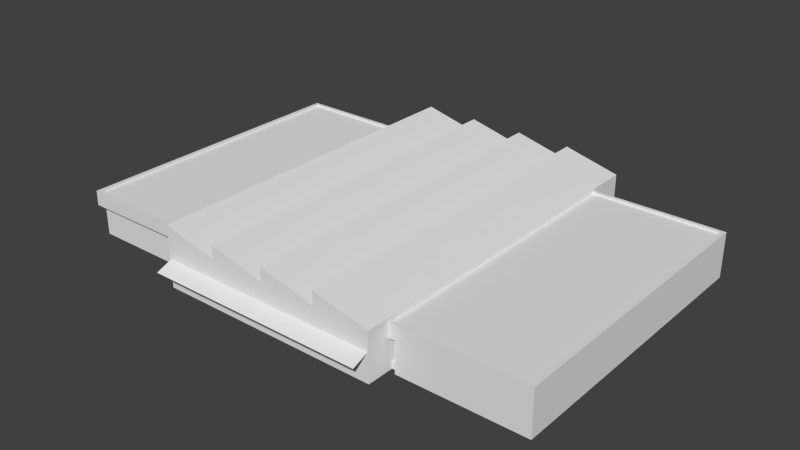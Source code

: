 # Source: distribution_1.blend  (saved by Blender 2.76.0; exported with 4.5.12 LTS)
import bpy
from mathutils import Matrix  # noqa: F401  (used for matrix-valued properties, if any)

bpy.ops.wm.read_factory_settings(use_empty=True)
scene = bpy.context.scene
scene.name = 'Scene'

# ---- collections
col_collection_2 = bpy.data.collections.new('Collection 2'); scene.collection.children.link(col_collection_2)

# ---- world
world_world = bpy.data.worlds.new('World'); scene.world = world_world
world_world.color = (0.05088, 0.05088, 0.05088)
world_world.use_sun_shadow = False
world_world.sun_shadow_jitter_overblur = 0.0
world_world.cycles.sampling_method = 'MANUAL'
world_world.cycles.sample_map_resolution = 256

# ---- meshes
me_cube_002 = bpy.data.meshes.new('Cube.002')
me_cube_002.from_pydata([(-6.321, -3.831, -0.00138), (-6.46, -3.948, 1.192), (-6.46, 3.948, -0.003318), (-6.46, 3.948, 1.192), (6.483, -3.948, -0.003318), (6.483, -3.948, 1.192), (6.483, 3.948, -0.003318), (6.483, 3.948, 1.192), (-6.354, -3.859, 1.192), (-6.354, 3.859, 1.192), (6.383, 3.859, 1.192), (6.383, -3.859, 1.192), (-6.354, -3.859, 1.134), (-6.354, 3.859, 1.134), (6.383, 3.859, 1.134), (6.383, -3.859, 1.134), (-3.305, 3.948, 1.192), (0.013, 3.948, 1.192), (0.013, 3.948, -0.003318), (-3.305, 3.948, -0.003318), (0.013, -3.948, 1.192), (-3.305, -3.948, 1.192), (-3.305, -3.948, -0.003318), (0.013, -3.948, -0.003318), (-3.305, 3.859, 1.192), (0.013, 3.859, 1.192), (0.013, -3.859, 1.192), (-3.305, -3.859, 1.192), (-3.305, 3.859, 1.134), (0.013, 3.859, 1.134), (0.013, -3.859, 1.134), (-3.305, -3.859, 1.134), (-0.1479, -3.948, 0.7999), (-3.175, -3.948, 0.7999), (-3.175, -3.948, -0.002717), (-0.1479, -3.948, -0.002717), (-0.1479, -3.806, 0.7999), (-3.175, -3.806, 0.7999), (-3.175, -3.806, -0.002717), (-0.1479, -3.806, -0.002717), (-2.712, -3.825, 0.1783), (-3.179, -3.826, 0.8284), (-3.179, -3.826, -0.002717), (-3.139, -3.825, 0.1783), (-2.672, -3.826, -0.002717), (-2.712, -3.825, 0.6403), (-3.139, -3.825, 0.6403), (-3.139, -3.742, 0.6403), (-3.139, -3.742, 0.1783), (-2.712, -3.742, 0.6403), (-2.712, -3.742, 0.1783), (-1.192, -3.825, 0.1783), (-1.659, -3.826, -0.002717), (-1.619, -3.825, 0.1783), (-1.152, -3.826, -0.002717), (-1.192, -3.825, 0.6403), (-1.619, -3.825, 0.6403), (-1.619, -3.742, 0.6403), (-1.619, -3.742, 0.1783), (-1.192, -3.742, 0.6403), (-1.192, -3.742, 0.1783), (-1.699, -3.742, 0.1783), (-1.699, -3.742, 0.6403), (-2.125, -3.742, 0.1783), (-2.125, -3.742, 0.6403), (-2.125, -3.825, 0.6403), (-1.699, -3.825, 0.6403), (-1.659, -3.826, 0.8284), (-2.125, -3.825, 0.1783), (-2.165, -3.826, -0.002717), (-2.165, -3.826, 0.8284), (-1.699, -3.825, 0.1783), (-2.205, -3.742, 0.1783), (-2.205, -3.742, 0.6403), (-2.632, -3.742, 0.1783), (-2.632, -3.742, 0.6403), (-2.632, -3.825, 0.6403), (-2.205, -3.825, 0.6403), (-2.632, -3.825, 0.1783), (-2.672, -3.826, 0.8284), (-2.205, -3.825, 0.1783), (-0.1783, -3.825, 0.1783), (-0.6451, -3.826, 0.8284), (-0.6052, -3.825, 0.1783), (-0.1384, -3.826, 0.8284), (-0.1384, -3.826, -0.002717), (-0.1783, -3.825, 0.6403), (-0.6052, -3.825, 0.6403), (-0.6052, -3.742, 0.6403), (-0.6052, -3.742, 0.1783), (-0.1783, -3.742, 0.6403), (-0.1783, -3.742, 0.1783), (-0.685, -3.742, 0.1783), (-0.685, -3.742, 0.6403), (-1.112, -3.742, 0.1783), (-1.112, -3.742, 0.6403), (-1.112, -3.825, 0.6403), (-0.685, -3.825, 0.6403), (-0.6451, -3.826, -0.002717), (-1.112, -3.825, 0.1783), (-1.152, -3.826, 0.8284), (-0.685, -3.825, 0.1783), (-6.46, -1.089, 1.192), (-6.46, -1.089, -0.003318), (6.483, -1.089, 1.192), (6.483, -1.089, -0.003318), (-6.354, -1.089, 1.192), (6.383, -1.089, 1.192), (-6.354, -1.089, 1.134), (6.383, -1.089, 1.134), (0.013, -1.089, 1.134), (-3.305, -1.089, 1.134), (-6.46, -3.948, 0.7999), (-6.46, -1.251, -0.00138), (-3.456, -3.948, 0.7999), (-3.456, -3.948, -0.00138), (-6.46, -1.251, 0.7999), (-6.321, -3.831, 0.7999), (-6.321, -1.253, -0.00138), (-3.456, -3.831, 0.7999), (-3.456, -3.831, -0.00138), (-6.321, -1.253, 0.7999), (-6.46, 1.429, 1.192), (-6.354, 1.385, 1.192), (-6.354, 1.385, 1.134), (-6.46, 1.429, -0.003318), (0.013, 1.385, 1.134), (-3.305, 1.385, 1.134), (3.33, 3.948, 1.192), (3.33, 3.948, -0.003318), (3.33, -3.948, 1.192), (3.33, -3.948, -0.003318), (3.33, 3.859, 1.192), (3.33, -3.859, 1.192), (3.33, 3.859, 1.134), (3.33, -3.859, 1.134), (3.17, -3.948, 0.7999), (0.1422, -3.948, 0.7999), (0.1422, -3.948, -0.002717), (3.17, -3.948, -0.002717), (3.17, -3.806, 0.7999), (0.1422, -3.806, 0.7999), (0.1422, -3.806, -0.002717), (3.17, -3.806, -0.002717), (0.6055, -3.825, 0.1783), (0.1386, -3.826, 0.8284), (0.1386, -3.826, -0.002717), (0.1786, -3.825, 0.1783), (0.6454, -3.826, -0.002717), (0.6055, -3.825, 0.6403), (0.1786, -3.825, 0.6403), (0.1786, -3.742, 0.6403), (0.1786, -3.742, 0.1783), (0.6055, -3.742, 0.6403), (0.6055, -3.742, 0.1783), (2.126, -3.825, 0.1783), (1.659, -3.826, -0.002717), (1.699, -3.825, 0.1783), (2.166, -3.826, -0.002717), (2.126, -3.825, 0.6403), (1.699, -3.825, 0.6403), (1.699, -3.742, 0.6403), (1.699, -3.742, 0.1783), (2.126, -3.742, 0.6403), (2.126, -3.742, 0.1783), (1.619, -3.742, 0.1783), (1.619, -3.742, 0.6403), (1.192, -3.742, 0.1783), (1.192, -3.742, 0.6403), (1.192, -3.825, 0.6403), (1.619, -3.825, 0.6403), (1.659, -3.826, 0.8284), (1.192, -3.825, 0.1783), (1.152, -3.826, -0.002717), (1.152, -3.826, 0.8284), (1.619, -3.825, 0.1783), (1.112, -3.742, 0.1783), (1.112, -3.742, 0.6403), (0.6853, -3.742, 0.1783), (0.6853, -3.742, 0.6403), (0.6853, -3.825, 0.6403), (1.112, -3.825, 0.6403), (0.6853, -3.825, 0.1783), (0.6454, -3.826, 0.8284), (1.112, -3.825, 0.1783), (3.139, -3.825, 0.1783), (2.672, -3.826, 0.8284), (2.712, -3.825, 0.1783), (3.179, -3.826, 0.8284), (3.179, -3.826, -0.002717), (3.139, -3.825, 0.6403), (2.712, -3.825, 0.6403), (2.712, -3.742, 0.6403), (2.712, -3.742, 0.1783), (3.139, -3.742, 0.6403), (3.139, -3.742, 0.1783), (2.632, -3.742, 0.1783), (2.632, -3.742, 0.6403), (2.205, -3.742, 0.1783), (2.205, -3.742, 0.6403), (2.205, -3.825, 0.6403), (2.632, -3.825, 0.6403), (2.672, -3.826, -0.002717), (2.205, -3.825, 0.1783), (2.166, -3.826, 0.8284), (2.632, -3.825, 0.1783), (3.33, -1.089, 1.134), (3.33, 1.385, 1.134), (6.483, 1.429, -0.003318), (6.483, 1.429, 1.192), (6.383, 1.385, 1.192), (6.383, 1.385, 1.134)], [], [(122, 3, 2, 125), (104, 5, 4, 105), (117, 121, 118, 0), (16, 3, 9, 24), (209, 7, 10, 210), (102, 1, 8, 106), (127, 28, 13, 124), (24, 9, 13, 28), (210, 10, 14, 211), (106, 8, 12, 108), (25, 24, 28, 29), (126, 29, 28, 127), (17, 16, 24, 25), (8, 27, 31, 12), (27, 26, 30, 31), (1, 21, 27, 8), (21, 20, 26, 27), (3, 16, 19, 2), (81, 86, 90, 91), (35, 32, 36, 39), (20, 21, 33, 32), (21, 22, 34, 33), (23, 20, 32, 35), (32, 33, 37, 36), (33, 34, 38, 37), (40, 45, 49, 50), (49, 47, 48, 50), (41, 42, 43, 46), (42, 44, 40, 43), (79, 44, 78, 76), (69, 70, 77, 80), (45, 46, 47, 49), (46, 43, 48, 47), (43, 40, 50, 48), (51, 55, 59, 60), (59, 57, 58, 60), (100, 67, 56, 55), (52, 54, 51, 53), (98, 82, 97, 101), (54, 100, 55, 51), (55, 56, 57, 59), (56, 53, 58, 57), (53, 51, 60, 58), (68, 71, 61, 63), (65, 68, 63, 64), (66, 65, 64, 62), (67, 70, 65, 66), (70, 69, 68, 65), (62, 64, 63, 61), (71, 66, 62, 61), (78, 80, 72, 74), (76, 78, 74, 75), (77, 76, 75, 73), (82, 100, 96, 97), (70, 79, 76, 77), (67, 52, 53, 56), (44, 69, 80, 78), (73, 75, 74, 72), (80, 77, 73, 72), (90, 88, 89, 91), (100, 54, 99, 96), (54, 98, 101, 99), (85, 84, 86, 81), (84, 82, 87, 86), (86, 87, 88, 90), (87, 83, 89, 88), (83, 81, 91, 89), (99, 101, 92, 94), (96, 99, 94, 95), (97, 96, 95, 93), (98, 85, 81, 83), (82, 98, 83, 87), (69, 52, 71, 68), (52, 67, 66, 71), (93, 95, 94, 92), (101, 97, 93, 92), (17, 18, 19, 16), (30, 110, 111, 31), (79, 41, 46, 45), (44, 79, 45, 40), (123, 106, 108, 124), (11, 107, 109, 15), (31, 111, 108, 12), (122, 102, 106, 123), (5, 104, 107, 11), (209, 104, 105, 208), (119, 117, 0, 120), (112, 116, 121, 117), (102, 103, 113, 116), (1, 102, 116, 112), (21, 1, 112, 114), (22, 21, 114, 115), (116, 113, 118, 121), (115, 114, 119, 120), (114, 112, 117, 119), (3, 122, 123, 9), (9, 123, 124, 13), (110, 126, 127, 111), (111, 127, 124, 108), (102, 122, 125, 103), (185, 190, 194, 195), (139, 136, 140, 143), (131, 130, 136, 139), (136, 137, 141, 140), (137, 138, 142, 141), (144, 149, 153, 154), (153, 151, 152, 154), (145, 146, 147, 150), (146, 148, 144, 147), (183, 148, 182, 180), (173, 174, 181, 184), (149, 150, 151, 153), (150, 147, 152, 151), (147, 144, 154, 152), (155, 159, 163, 164), (163, 161, 162, 164), (204, 171, 160, 159), (156, 158, 155, 157), (202, 186, 201, 205), (158, 204, 159, 155), (159, 160, 161, 163), (160, 157, 162, 161), (157, 155, 164, 162), (172, 175, 165, 167), (169, 172, 167, 168), (170, 169, 168, 166), (171, 174, 169, 170), (174, 173, 172, 169), (166, 168, 167, 165), (175, 170, 166, 165), (182, 184, 176, 178), (180, 182, 178, 179), (181, 180, 179, 177), (186, 204, 200, 201), (174, 183, 180, 181), (171, 156, 157, 160), (148, 173, 184, 182), (177, 179, 178, 176), (184, 181, 177, 176), (194, 192, 193, 195), (204, 158, 203, 200), (158, 202, 205, 203), (189, 188, 190, 185), (188, 186, 191, 190), (190, 191, 192, 194), (191, 187, 193, 192), (187, 185, 195, 193), (203, 205, 196, 198), (200, 203, 198, 199), (201, 200, 199, 197), (202, 189, 185, 187), (186, 202, 187, 191), (173, 156, 175, 172), (156, 171, 170, 175), (197, 199, 198, 196), (205, 201, 197, 196), (183, 145, 150, 149), (148, 183, 149, 144), (132, 25, 29, 134), (207, 134, 29, 126), (128, 17, 25, 132), (26, 133, 135, 30), (20, 130, 133, 26), (130, 20, 137, 136), (20, 23, 138, 137), (128, 129, 18, 17), (135, 206, 110, 30), (206, 207, 126, 110), (7, 209, 208, 6), (107, 210, 211, 109), (104, 209, 210, 107), (128, 7, 6, 129), (130, 5, 11, 133), (133, 11, 15, 135), (10, 132, 134, 14), (211, 14, 134, 207), (7, 128, 132, 10), (5, 130, 131, 4), (15, 109, 206, 135), (109, 211, 207, 206)])
_uv = me_cube_002.uv_layers.new(name='UVMap')
_uv.uv.foreach_set('vector', [0.2508, 0.1347, 0.04244, 0.1347, 0.04244, 0.023, 0.2508, 0.023, 0.4031, 0.1406, 0.002404, 0.1406, 0.002404, 0.001465, 0.4031, 0.001465, 0.4099, 0.1256, 0.7795, 0.1256, 0.7795, 0.01068, 0.4099, 0.01068, 0.3081, 0.1162, 0.373, 0.1162, 0.373, 0.1811, 0.3081, 0.1811, 0.3609, 0.1233, 0.3845, 0.1233, 0.3845, 0.1705, 0.3609, 0.1705, 0.3073, 0.1153, 0.3722, 0.1153, 0.3722, 0.1802, 0.3073, 0.1802, 0.3956, 0.9842, 0.0003145, 0.9842, 0.0003147, 0.2459, 0.3956, 0.2459, 0.3331, 0.1334, 0.3711, 0.1334, 0.3711, 0.1714, 0.3331, 0.1714, 0.3632, 0.1244, 0.3868, 0.1244, 0.3868, 0.1716, 0.3632, 0.1716, 0.335, 0.1326, 0.373, 0.1326, 0.373, 0.1706, 0.335, 0.1706, 0.3343, 0.1324, 0.3723, 0.1324, 0.3723, 0.1704, 0.3343, 0.1704, 0.4154, 0.2699, 0.0008506, 0.2699, 0.0008506, 0.9888, 0.4154, 0.9888, 0.3065, 0.1176, 0.3714, 0.1176, 0.3714, 0.1825, 0.3065, 0.1825, 0.3343, 0.1324, 0.3723, 0.1324, 0.3723, 0.1704, 0.3343, 0.1704, 0.346, 0.1368, 0.3485, 0.1368, 0.3485, 0.1393, 0.346, 0.1393, 0.3065, 0.1176, 0.3714, 0.1176, 0.3714, 0.1825, 0.3065, 0.1825, 0.3669, 0.1677, 0.3284, 0.1677, 0.3284, 0.1292, 0.3669, 0.1292, 0.388, 0.1347, 0.01837, 0.1347, 0.01837, 0.02299, 0.388, 0.02299, 0.3724, 0.02709, 0.3724, 0.08132, 0.3627, 0.08132, 0.3627, 0.02709, 0.3868, 0.005845, 0.3868, 0.1, 0.3702, 0.1, 0.3702, 0.005845, 0.3288, 0.1347, 0.05426, 0.1347, 0.06496, 0.09818, 0.3155, 0.09818, 0.05426, 0.1347, 0.05426, 0.02299, 0.06496, 0.02299, 0.06496, 0.09818, 0.3288, 0.02299, 0.3288, 0.1347, 0.3155, 0.09818, 0.3155, 0.02299, 0.0, 0.0, 1.0, 0.0, 1.0, 1.0, 0.0, 1.0, 0.3727, 0.1037, 0.3727, 0.004199, 0.3903, 0.004199, 0.3903, 0.1037, 0.3724, 0.02709, 0.3724, 0.08132, 0.3627, 0.08132, 0.3627, 0.02709, 0.9878, 0.1821, 0.8418, 0.1821, 0.8418, 0.007959, 0.9878, 0.007959, 0.03493, 0.1059, 0.03493, 0.009271, 0.03957, 0.03032, 0.03957, 0.08406, 0.03493, 0.009271, 0.09387, 0.009271, 0.08922, 0.03032, 0.03957, 0.03032, 0.09387, 0.1059, 0.09387, 0.009271, 0.09851, 0.03032, 0.09851, 0.08406, 0.1528, 0.009271, 0.1528, 0.1059, 0.1482, 0.08406, 0.1482, 0.03032, 0.0, 0.0, 1.0, 0.0, 1.0, 1.0, 0.0, 1.0, 0.388, 0.08395, 0.388, 0.02665, 0.3982, 0.02665, 0.3982, 0.08395, 0.0, 0.0, 1.0, 0.0, 1.0, 1.0, 0.0, 1.0, 0.3724, 0.02709, 0.3724, 0.08132, 0.3627, 0.08132, 0.3627, 0.02709, 0.9878, 0.1821, 0.8418, 0.1821, 0.8418, 0.007959, 0.9878, 0.007959, 0.2707, 0.1059, 0.2117, 0.1059, 0.2164, 0.08406, 0.266, 0.08406, 0.2117, 0.009271, 0.2707, 0.009271, 0.266, 0.03032, 0.2164, 0.03032, 0.3296, 0.009271, 0.3296, 0.1059, 0.325, 0.08406, 0.325, 0.03032, 0.2707, 0.009271, 0.2707, 0.1059, 0.266, 0.08406, 0.266, 0.03032, 0.0, 0.0, 1.0, 0.0, 1.0, 1.0, 0.0, 1.0, 0.388, 0.08395, 0.388, 0.02665, 0.3982, 0.02665, 0.3982, 0.08395, 0.0, 0.0, 1.0, 0.0, 1.0, 1.0, 0.0, 1.0, 0.0, 0.0, 1.0, 0.0, 1.0, 1.0, 0.0, 1.0, 0.388, 0.08395, 0.388, 0.02665, 0.3982, 0.02665, 0.3982, 0.08395, 0.0, 0.0, 1.0, 0.0, 1.0, 1.0, 0.0, 1.0, 0.2117, 0.1059, 0.1528, 0.1059, 0.1574, 0.08406, 0.2071, 0.08406, 0.1528, 0.1059, 0.1528, 0.009271, 0.1574, 0.03032, 0.1574, 0.08406, 0.9878, 0.1821, 0.8418, 0.1821, 0.8418, 0.007959, 0.9878, 0.007959, 0.3724, 0.02709, 0.3724, 0.08132, 0.3627, 0.08132, 0.3627, 0.02709, 0.0, 0.0, 1.0, 0.0, 1.0, 1.0, 0.0, 1.0, 0.388, 0.08395, 0.388, 0.02665, 0.3982, 0.02665, 0.3982, 0.08395, 0.0, 0.0, 1.0, 0.0, 1.0, 1.0, 0.0, 1.0, 0.3296, 0.1059, 0.2707, 0.1059, 0.2753, 0.08406, 0.325, 0.08406, 0.1528, 0.1059, 0.09387, 0.1059, 0.09851, 0.08406, 0.1482, 0.08406, 0.2117, 0.1059, 0.2117, 0.009271, 0.2164, 0.03032, 0.2164, 0.08406, 0.09387, 0.009271, 0.1528, 0.009271, 0.1482, 0.03032, 0.09851, 0.03032, 0.9878, 0.1821, 0.8418, 0.1821, 0.8418, 0.007959, 0.9878, 0.007959, 0.3724, 0.02709, 0.3724, 0.08132, 0.3627, 0.08132, 0.3627, 0.02709, 0.9878, 0.1821, 0.8418, 0.1821, 0.8418, 0.007959, 0.9878, 0.007959, 0.2707, 0.1059, 0.2707, 0.009271, 0.2753, 0.03032, 0.2753, 0.08406, 0.2707, 0.009271, 0.3296, 0.009271, 0.325, 0.03032, 0.2753, 0.03032, 0.3886, 0.009271, 0.3886, 0.1059, 0.3839, 0.08406, 0.3839, 0.03032, 0.3886, 0.1059, 0.3296, 0.1059, 0.3343, 0.08406, 0.3839, 0.08406, 0.0, 0.0, 1.0, 0.0, 1.0, 1.0, 0.0, 1.0, 0.388, 0.08395, 0.388, 0.02665, 0.3982, 0.02665, 0.3982, 0.08395, 0.0, 0.0, 1.0, 0.0, 1.0, 1.0, 0.0, 1.0, 0.0, 0.0, 1.0, 0.0, 1.0, 1.0, 0.0, 1.0, 0.388, 0.08395, 0.388, 0.02665, 0.3982, 0.02665, 0.3982, 0.08395, 0.0, 0.0, 1.0, 0.0, 1.0, 1.0, 0.0, 1.0, 0.3296, 0.009271, 0.3886, 0.009271, 0.3839, 0.03032, 0.3343, 0.03032, 0.3296, 0.1059, 0.3296, 0.009271, 0.3343, 0.03032, 0.3343, 0.08406, 0.1528, 0.009271, 0.2117, 0.009271, 0.2071, 0.03032, 0.1574, 0.03032, 0.2117, 0.009271, 0.2117, 0.1059, 0.2071, 0.08406, 0.2071, 0.03032, 0.9878, 0.1821, 0.8418, 0.1821, 0.8418, 0.007959, 0.9878, 0.007959, 0.3724, 0.02709, 0.3724, 0.08132, 0.3627, 0.08132, 0.3627, 0.02709, 0.04648, 0.1347, 0.04648, 0.023, 0.321, 0.023, 0.321, 0.1347, 0.0006576, 0.2512, 0.4261, 0.2512, 0.4261, 0.9905, 0.0006574, 0.9905, 0.09387, 0.1059, 0.03493, 0.1059, 0.03957, 0.08406, 0.08922, 0.08406, 0.09387, 0.009271, 0.09387, 0.1059, 0.08922, 0.08406, 0.08922, 0.03032, 0.3533, 0.1324, 0.3723, 0.1324, 0.3723, 0.1704, 0.3533, 0.1704, 0.3394, 0.1231, 0.3866, 0.1231, 0.3866, 0.1703, 0.3394, 0.1703, 0.0008946, 0.9897, 0.4578, 0.9897, 0.4578, 0.245, 0.0008945, 0.245, 0.339, 0.1176, 0.3714, 0.1176, 0.3714, 0.1825, 0.339, 0.1825, 0.3394, 0.1231, 0.3866, 0.1231, 0.3866, 0.1703, 0.3394, 0.1703, 0.4031, 0.1406, 0.002404, 0.1406, 0.002404, 0.001456, 0.4031, 0.001456, 0.8372, 0.1268, 0.4101, 0.1266, 0.4101, 0.008638, 0.8372, 0.008839, 0.0, 0.0, 1.0, 0.0, 1.0, 1.0, 0.0, 1.0, 0.08024, 0.1347, 0.08024, 0.023, 0.09365, 0.023, 0.09365, 0.09783, 0.3168, 0.1347, 0.08024, 0.1347, 0.09365, 0.09783, 0.3168, 0.09783, 0.2933, 0.1347, 0.03228, 0.1347, 0.03228, 0.09772, 0.2808, 0.09772, 0.2933, 0.02299, 0.2933, 0.1347, 0.2808, 0.09772, 0.2808, 0.02299, 0.0, 0.0, 1.0, 0.0, 1.0, 1.0, 0.0, 1.0, 0.3868, 0.006002, 0.3868, 0.1001, 0.3731, 0.1001, 0.3731, 0.006002, 0.0, 0.0, 1.0, 0.0, 1.0, 1.0, 0.0, 1.0, 0.3065, 0.1176, 0.339, 0.1176, 0.339, 0.1825, 0.3065, 0.1825, 0.3343, 0.1324, 0.3533, 0.1324, 0.3533, 0.1704, 0.3343, 0.1704, 0.3593, 0.2896, 0.6203, 0.2896, 0.6203, 0.6396, 0.3593, 0.6396, 0.3593, 0.2588, 0.6203, 0.2588, 0.6203, 1.001, 0.3593, 1.001, 0.255, 0.1347, 0.04657, 0.1347, 0.04657, 0.023, 0.255, 0.023, 0.3724, 0.02709, 0.3724, 0.08132, 0.3627, 0.08132, 0.3627, 0.02709, 0.3868, 0.005845, 0.3868, 0.1, 0.3702, 0.1, 0.3702, 0.005845, 0.3288, 0.02299, 0.3288, 0.1347, 0.3155, 0.09818, 0.3155, 0.02299, 0.0, 0.0, 1.0, 0.0, 1.0, 1.0, 0.0, 1.0, 0.3727, 0.1037, 0.3727, 0.004199, 0.3903, 0.004199, 0.3903, 0.1037, 0.3724, 0.02709, 0.3724, 0.08132, 0.3627, 0.08132, 0.3627, 0.02709, 0.9878, 0.1821, 0.8418, 0.1821, 0.8418, 0.007959, 0.9878, 0.007959, 0.03493, 0.1059, 0.03493, 0.009271, 0.03957, 0.03032, 0.03957, 0.08406, 0.03493, 0.009271, 0.09387, 0.009271, 0.08922, 0.03032, 0.03957, 0.03032, 0.09387, 0.1059, 0.09387, 0.009271, 0.09851, 0.03032, 0.09851, 0.08406, 0.1528, 0.009271, 0.1528, 0.1059, 0.1482, 0.08406, 0.1482, 0.03032, 0.0, 0.0, 1.0, 0.0, 1.0, 1.0, 0.0, 1.0, 0.388, 0.08395, 0.388, 0.02665, 0.3982, 0.02665, 0.3982, 0.08395, 0.0, 0.0, 1.0, 0.0, 1.0, 1.0, 0.0, 1.0, 0.3724, 0.02709, 0.3724, 0.08132, 0.3627, 0.08132, 0.3627, 0.02709, 0.9878, 0.1821, 0.8418, 0.1821, 0.8418, 0.007959, 0.9878, 0.007959, 0.2707, 0.1059, 0.2117, 0.1059, 0.2164, 0.08406, 0.266, 0.08406, 0.2117, 0.009271, 0.2707, 0.009271, 0.266, 0.03032, 0.2164, 0.03032, 0.3296, 0.009271, 0.3296, 0.1059, 0.325, 0.08406, 0.325, 0.03032, 0.2707, 0.009271, 0.2707, 0.1059, 0.266, 0.08406, 0.266, 0.03032, 0.0, 0.0, 1.0, 0.0, 1.0, 1.0, 0.0, 1.0, 0.388, 0.08395, 0.388, 0.02665, 0.3982, 0.02665, 0.3982, 0.08395, 0.0, 0.0, 1.0, 0.0, 1.0, 1.0, 0.0, 1.0, 0.0, 0.0, 1.0, 0.0, 1.0, 1.0, 0.0, 1.0, 0.388, 0.08395, 0.388, 0.02665, 0.3982, 0.02665, 0.3982, 0.08395, 0.0, 0.0, 1.0, 0.0, 1.0, 1.0, 0.0, 1.0, 0.2117, 0.1059, 0.1528, 0.1059, 0.1574, 0.08406, 0.2071, 0.08406, 0.1528, 0.1059, 0.1528, 0.009271, 0.1574, 0.03032, 0.1574, 0.08406, 0.9878, 0.1821, 0.8418, 0.1821, 0.8418, 0.007959, 0.9878, 0.007959, 0.3724, 0.02709, 0.3724, 0.08132, 0.3627, 0.08132, 0.3627, 0.02709, 0.0, 0.0, 1.0, 0.0, 1.0, 1.0, 0.0, 1.0, 0.388, 0.08395, 0.388, 0.02665, 0.3982, 0.02665, 0.3982, 0.08395, 0.0, 0.0, 1.0, 0.0, 1.0, 1.0, 0.0, 1.0, 0.3296, 0.1059, 0.2707, 0.1059, 0.2753, 0.08406, 0.325, 0.08406, 0.1528, 0.1059, 0.09387, 0.1059, 0.09851, 0.08406, 0.1482, 0.08406, 0.2117, 0.1059, 0.2117, 0.009271, 0.2164, 0.03032, 0.2164, 0.08406, 0.09387, 0.009271, 0.1528, 0.009271, 0.1482, 0.03032, 0.09851, 0.03032, 0.9878, 0.1821, 0.8418, 0.1821, 0.8418, 0.007959, 0.9878, 0.007959, 0.3724, 0.02709, 0.3724, 0.08132, 0.3627, 0.08132, 0.3627, 0.02709, 0.9878, 0.1821, 0.8418, 0.1821, 0.8418, 0.007959, 0.9878, 0.007959, 0.2707, 0.1059, 0.2707, 0.009271, 0.2753, 0.03032, 0.2753, 0.08406, 0.2707, 0.009271, 0.3296, 0.009271, 0.325, 0.03032, 0.2753, 0.03032, 0.3886, 0.009271, 0.3886, 0.1059, 0.3839, 0.08406, 0.3839, 0.03032, 0.3886, 0.1059, 0.3296, 0.1059, 0.3343, 0.08406, 0.3839, 0.08406, 0.0, 0.0, 1.0, 0.0, 1.0, 1.0, 0.0, 1.0, 0.388, 0.08395, 0.388, 0.02665, 0.3982, 0.02665, 0.3982, 0.08395, 0.0, 0.0, 1.0, 0.0, 1.0, 1.0, 0.0, 1.0, 0.0, 0.0, 1.0, 0.0, 1.0, 1.0, 0.0, 1.0, 0.388, 0.08395, 0.388, 0.02665, 0.3982, 0.02665, 0.3982, 0.08395, 0.0, 0.0, 1.0, 0.0, 1.0, 1.0, 0.0, 1.0, 0.3296, 0.009271, 0.3886, 0.009271, 0.3839, 0.03032, 0.3343, 0.03032, 0.3296, 0.1059, 0.3296, 0.009271, 0.3343, 0.03032, 0.3343, 0.08406, 0.1528, 0.009271, 0.2117, 0.009271, 0.2071, 0.03032, 0.1574, 0.03032, 0.2117, 0.009271, 0.2117, 0.1059, 0.2071, 0.08406, 0.2071, 0.03032, 0.9878, 0.1821, 0.8418, 0.1821, 0.8418, 0.007959, 0.9878, 0.007959, 0.3724, 0.02709, 0.3724, 0.08132, 0.3627, 0.08132, 0.3627, 0.02709, 0.09387, 0.1059, 0.03493, 0.1059, 0.03957, 0.08406, 0.08922, 0.08406, 0.09387, 0.009271, 0.09387, 0.1059, 0.08922, 0.08406, 0.08922, 0.03032, 0.3343, 0.1324, 0.3723, 0.1324, 0.3723, 0.1704, 0.3343, 0.1704, 0.3758, 0.9855, 0.0001336, 0.9855, 0.0001337, 0.2593, 0.3758, 0.2593, 0.3065, 0.1176, 0.3714, 0.1176, 0.3714, 0.1825, 0.3065, 0.1825, 0.3343, 0.1324, 0.3723, 0.1324, 0.3723, 0.1704, 0.3343, 0.1704, 0.3065, 0.1176, 0.3714, 0.1176, 0.3714, 0.1825, 0.3065, 0.1825, 0.3288, 0.1347, 0.05426, 0.1347, 0.06496, 0.09818, 0.3155, 0.09818, 0.05426, 0.1347, 0.05426, 0.02299, 0.06496, 0.02299, 0.06496, 0.09818, 0.04648, 0.1347, 0.04648, 0.023, 0.321, 0.023, 0.321, 0.1347, 0.0006536, 0.2556, 0.3753, 0.2556, 0.3753, 0.9901, 0.0006534, 0.9901, 0.3593, 0.2896, 0.6203, 0.2896, 0.6203, 0.6396, 0.3593, 0.6396, 0.4031, 0.1406, 0.002404, 0.1406, 0.002404, 0.001456, 0.4031, 0.001456, 0.3396, 0.1244, 0.3632, 0.1244, 0.3632, 0.1716, 0.3396, 0.1716, 0.3373, 0.1233, 0.3609, 0.1233, 0.3609, 0.1705, 0.3373, 0.1705, 0.4031, 0.1406, 0.002404, 0.1406, 0.002404, 0.001472, 0.4031, 0.001472, 0.3401, 0.1224, 0.3874, 0.1224, 0.3874, 0.1696, 0.3401, 0.1696, 0.339, 0.1223, 0.3862, 0.1223, 0.3862, 0.1696, 0.339, 0.1696, 0.3394, 0.1231, 0.3866, 0.1231, 0.3866, 0.1703, 0.3394, 0.1703, 0.4277, 1.002, 3.079e-05, 1.002, 3.085e-05, 0.2597, 0.4277, 0.2597, 0.3394, 0.1231, 0.3866, 0.1231, 0.3866, 0.1703, 0.3394, 0.1703, 0.4031, 0.1406, 0.002404, 0.1406, 0.002404, 0.001472, 0.4031, 0.001472, 0.0, 1.0, 0.3887, 1.0, 0.3887, 0.2559, 0.0, 0.2559, 0.3728, 0.2442, 0.7327, 0.2442, 0.7327, 0.9849, 0.3728, 0.9849])
me_cube_002.use_remesh_preserve_volume = False
me_cube_002.use_remesh_preserve_attributes = False
me_cube_002.use_mirror_vertex_groups = False
me_cube_002.update()
me_cube_001 = bpy.data.meshes.new('Cube.001')
me_cube_001.from_pydata([(-2.996, -4.547, -0.004905), (-2.996, -4.547, 1.619), (-2.996, 4.996, -0.004905), (-2.996, 4.996, 1.619), (2.996, -4.547, -0.004905), (2.996, 4.996, -0.004905), (-1.498, 4.996, 1.619), (0.0, 4.996, 1.619), (1.498, 4.996, 1.619), (1.498, 4.996, -0.004905), (0.0, 4.996, -0.004905), (-1.498, 4.996, -0.004905), (1.498, -4.547, 1.619), (0.0, -4.547, 1.619), (-1.498, -4.547, 1.619), (-1.498, -4.547, -0.004905), (0.0, -4.547, -0.004905), (1.498, -4.547, -0.004905), (-2.996, -4.547, 1.254), (-2.996, 4.996, 1.254), (2.996, 4.996, 1.254), (2.996, -4.547, 1.254), (1.498, -4.547, 1.254), (0.0, -4.547, 1.254), (-1.498, -4.547, 1.254), (-1.498, 4.996, 1.254), (0.0, 4.996, 1.254), (1.498, 4.996, 1.254), (-2.996, -2.161, 1.619), (-2.996, 0.2249, 1.619), (-2.996, 2.611, 1.619), (-2.996, 2.611, -0.004905), (-2.996, 0.2249, -0.004905), (-2.996, -2.161, -0.004905), (2.996, -2.161, -0.004905), (2.996, 0.2249, -0.004905), (2.996, 2.611, -0.004905), (1.498, 2.611, 1.619), (1.498, 0.2249, 1.619), (1.498, -2.161, 1.619), (0.0, 2.611, 1.619), (0.0, 0.2249, 1.619), (0.0, -2.161, 1.619), (-1.498, 2.611, 1.619), (-1.498, 0.2249, 1.619), (-1.498, -2.161, 1.619), (2.996, -2.161, 1.254), (2.996, 0.2249, 1.254), (2.996, 2.611, 1.254), (-2.996, 2.611, 1.254), (-2.996, 0.2249, 1.254), (-2.996, -2.161, 1.254), (-1.498, -2.161, 1.254), (-1.498, 0.2249, 1.254), (-1.498, 2.611, 1.254), (0.0, -2.161, 1.254), (0.0, 0.2249, 1.254), (0.0, 2.611, 1.254), (1.498, -2.161, 1.254), (1.498, 0.2249, 1.254), (1.498, 2.611, 1.254), (2.977, -4.982, 0.5882), (2.977, -4.548, 0.7576), (-2.958, -4.982, 0.5882), (-2.958, -4.548, 0.7576)], [], [(49, 19, 2, 31), (27, 20, 5, 9), (46, 21, 4, 34), (24, 18, 0, 15), (20, 27, 8), (27, 26, 7), (26, 25, 6), (21, 22, 17, 4), (22, 23, 16, 17), (23, 24, 15, 16), (19, 25, 11, 2), (25, 26, 10, 11), (26, 27, 9, 10), (21, 12, 22), (22, 13, 23), (23, 14, 24), (1, 18, 24), (48, 20, 8, 37), (60, 27, 7, 40), (57, 26, 6, 43), (19, 3, 25), (28, 1, 24, 52), (30, 3, 19, 49), (43, 54, 25, 6), (40, 57, 26, 7), (60, 37, 8, 27), (22, 12, 39, 58), (58, 39, 38, 59), (59, 38, 37, 60), (13, 23, 55, 42), (42, 55, 56, 41), (41, 56, 57, 40), (14, 24, 52, 45), (45, 52, 53, 44), (44, 53, 54, 43), (1, 28, 51, 18), (28, 29, 50, 51), (29, 30, 49, 50), (3, 30, 54, 25), (30, 29, 53, 54), (29, 28, 52, 53), (23, 55, 45, 14), (55, 56, 44, 45), (56, 57, 43, 44), (22, 58, 42, 13), (58, 59, 41, 42), (59, 60, 40, 41), (21, 46, 39, 12), (46, 47, 38, 39), (47, 48, 37, 38), (20, 48, 36, 5), (48, 47, 35, 36), (47, 46, 34, 35), (18, 51, 33, 0), (51, 50, 32, 33), (50, 49, 31, 32), (61, 62, 64, 63)])
_uv = me_cube_001.uv_layers.new(name='UVMap')
_uv.uv.foreach_set('vector', [0.982, 0.3215, 0.392, 0.3215, 0.392, 0.01011, 0.982, 0.01011, 0.3893, 0.3215, 0.01886, 0.3215, 0.01886, 0.01009, 0.3893, 0.01009, 0.982, 0.3215, 0.392, 0.3215, 0.392, 0.01011, 0.982, 0.01011, 0.3893, 0.3215, 0.01886, 0.3215, 0.01886, 0.01009, 0.3893, 0.01009, 0.01886, 0.3215, 0.3893, 0.3215, 0.3893, 0.4116, 0.01886, 0.3215, 0.3893, 0.3215, 0.3893, 0.4116, 0.01886, 0.3215, 0.3893, 0.3215, 0.3893, 0.4116, 0.3893, 0.3215, 0.01886, 0.3215, 0.01886, 0.01009, 0.3893, 0.01009, 0.3893, 0.3215, 0.01886, 0.3215, 0.01886, 0.01009, 0.3893, 0.01009, 0.3893, 0.3215, 0.01886, 0.3215, 0.01886, 0.01009, 0.3893, 0.01009, 0.3893, 0.3215, 0.01886, 0.3215, 0.01886, 0.01009, 0.3893, 0.01009, 0.3893, 0.3215, 0.01886, 0.3215, 0.01886, 0.01009, 0.3893, 0.01009, 0.3893, 0.3215, 0.01886, 0.3215, 0.01886, 0.01009, 0.3893, 0.01009, 0.3893, 0.3215, 0.01886, 0.4116, 0.01886, 0.3215, 0.3893, 0.3215, 0.01886, 0.4116, 0.01886, 0.3215, 0.3893, 0.3215, 0.01886, 0.4116, 0.01886, 0.3215, 0.01886, 0.4116, 0.01886, 0.3215, 0.3893, 0.3215, 0.7479, 0.8391, 0.9976, 0.8391, 0.9976, 0.9958, 0.7479, 0.9958, 0.7479, 0.8391, 0.9976, 0.8391, 0.9976, 0.9958, 0.7479, 0.9958, 0.7479, 0.8391, 0.9976, 0.8391, 0.9976, 0.9958, 0.7479, 0.9958, 0.3893, 0.3215, 0.3893, 0.4116, 0.01886, 0.3215, 0.2486, 0.9958, -0.001019, 0.9958, -0.001019, 0.8391, 0.2486, 0.8391, 0.7057, 0.8263, 0.01034, 0.8263, 0.01034, 0.7075, 0.7057, 0.7075, 0.7057, 0.8263, 0.7057, 0.7075, 0.01034, 0.7075, 0.01034, 0.8263, 0.7057, 0.8263, 0.7057, 0.7075, 0.01034, 0.7075, 0.01034, 0.8263, 0.7057, 0.7075, 0.7057, 0.8263, 0.01034, 0.8263, 0.01034, 0.7075, 0.7068, 0.7093, 0.7068, 0.8276, 0.009033, 0.8276, 0.009033, 0.7093, 0.7057, 0.7075, 0.7057, 0.8263, 0.01034, 0.8263, 0.01034, 0.7075, 0.7057, 0.7075, 0.7057, 0.8263, 0.01034, 0.8263, 0.01034, 0.7075, 0.7068, 0.8276, 0.7068, 0.7093, 0.009033, 0.7093, 0.009033, 0.8276, 0.7057, 0.8263, 0.7057, 0.7075, 0.01034, 0.7075, 0.01034, 0.8263, 0.7057, 0.8263, 0.7057, 0.7075, 0.01034, 0.7075, 0.01034, 0.8263, 0.7068, 0.8276, 0.7068, 0.7093, 0.009033, 0.7093, 0.009033, 0.8276, 0.7057, 0.8263, 0.7057, 0.7075, 0.01034, 0.7075, 0.01034, 0.8263, 0.7057, 0.8263, 0.7057, 0.7075, 0.01034, 0.7075, 0.01034, 0.8263, 0.7068, 0.8276, 0.009033, 0.8276, 0.009033, 0.7093, 0.7068, 0.7093, 0.7057, 0.8263, 0.01034, 0.8263, 0.01034, 0.7075, 0.7057, 0.7075, 0.7057, 0.8263, 0.01034, 0.8263, 0.01034, 0.7075, 0.7057, 0.7075, 0.9976, 0.9958, 0.7479, 0.9958, 0.7479, 0.8391, 0.9976, 0.8391, 0.7479, 0.9958, 0.4983, 0.9958, 0.4983, 0.8391, 0.7479, 0.8391, 0.4983, 0.9958, 0.2486, 0.9958, 0.2486, 0.8391, 0.4983, 0.8391, -0.001019, 0.8391, 0.2486, 0.8391, 0.2486, 0.9958, -0.001019, 0.9958, 0.2486, 0.8391, 0.4983, 0.8391, 0.4983, 0.9958, 0.2486, 0.9958, 0.4983, 0.8391, 0.7479, 0.8391, 0.7479, 0.9958, 0.4983, 0.9958, -0.001019, 0.8391, 0.2486, 0.8391, 0.2486, 0.9958, -0.001019, 0.9958, 0.2486, 0.8391, 0.4983, 0.8391, 0.4983, 0.9958, 0.2486, 0.9958, 0.4983, 0.8391, 0.7479, 0.8391, 0.7479, 0.9958, 0.4983, 0.9958, -0.001019, 0.8391, 0.2486, 0.8391, 0.2486, 0.9958, -0.001019, 0.9958, 0.2486, 0.8391, 0.4983, 0.8391, 0.4983, 0.9958, 0.2486, 0.9958, 0.4983, 0.8391, 0.7479, 0.8391, 0.7479, 0.9958, 0.4983, 0.9958, 0.982, 0.3215, 0.392, 0.3215, 0.392, 0.01011, 0.982, 0.01011, 0.982, 0.3215, 0.392, 0.3215, 0.392, 0.01011, 0.982, 0.01011, 0.982, 0.3215, 0.392, 0.3215, 0.392, 0.01011, 0.982, 0.01011, 0.982, 0.3215, 0.392, 0.3215, 0.392, 0.01011, 0.982, 0.01011, 0.982, 0.3215, 0.392, 0.3215, 0.392, 0.01011, 0.982, 0.01011, 0.982, 0.3215, 0.392, 0.3215, 0.392, 0.01011, 0.982, 0.01011, 0.6638, 0.6404, 0.6638, 0.6846, 0.05763, 0.6846, 0.05763, 0.6404])
me_cube_001.use_remesh_preserve_volume = False
me_cube_001.use_remesh_preserve_attributes = False
me_cube_001.use_mirror_vertex_groups = False
me_cube_001.update()

# ---- objects
ob_cube = bpy.data.objects.new('Cube', me_cube_002)
ob_lod = bpy.data.objects.new('LOD', me_cube_001)

# ---- transforms, parenting, visibility, modifiers, constraints
ob_cube.location = (0.0, 0.0, 0.0)
ob_cube.lineart.crease_threshold = 0.0
ob_lod.location = (0.0, 0.0, 0.0)
ob_lod.hide_viewport = True
ob_lod.lineart.crease_threshold = 0.0

# ---- collection membership
col_collection_2.objects.link(ob_cube)
col_collection_2.objects.link(ob_lod)

# ---- scene / render settings (as saved in the file)
scene.frame_start = 1; scene.frame_end = 250; scene.frame_set(1)
scene.render.engine = 'BLENDER_EEVEE_NEXT'
scene.render.image_settings.color_mode = 'RGB'
scene.render.resolution_percentage = 50
scene.render.dither_intensity = 0.0
scene.cycles.use_denoising = False
scene.cycles.samples = 10
scene.cycles.sampling_pattern = 'TABULATED_SOBOL'
scene.cycles.light_sampling_threshold = 0.0
scene.cycles.use_adaptive_sampling = False
scene.cycles.use_light_tree = False
scene.cycles.blur_glossy = 0.0
scene.cycles.pixel_filter_type = 'GAUSSIAN'
scene.cycles.sample_clamp_indirect = 0.0
scene.view_settings.view_transform = 'Standard'
scene.unit_settings.scale_length = 8.0
bpy.context.view_layer.update()

# ---- added for rendering (the .blend has no active camera and no usable light): camera, sun
cam_auto = bpy.data.cameras.new('AutoCamera')
cam_auto.lens = 50.0
cam_auto.sensor_width = 36.0
cam_auto.clip_end = 1000.0
ob_auto_camera = bpy.data.objects.new('AutoCamera', cam_auto)
scene.collection.objects.link(ob_auto_camera)
ob_auto_camera.location = (15.2067, -18.2265, 12.9631)
ob_auto_camera.rotation_euler = (1.09748, -7.21219e-08, 0.694738)
scene.camera = ob_auto_camera
light_auto_sun = bpy.data.lights.new('AutoSun', 'SUN')
light_auto_sun.energy = 3.0
light_auto_sun.angle = 0.0523599
ob_auto_sun = bpy.data.objects.new('AutoSun', light_auto_sun)
scene.collection.objects.link(ob_auto_sun)
ob_auto_sun.rotation_euler = (0.872665, 0.174533, 0.523599)
bpy.context.view_layer.update()
